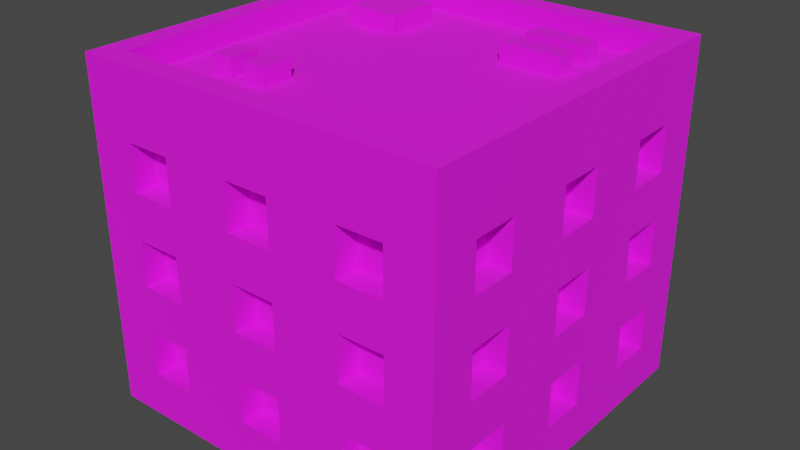 # Source: Building_2_Extra_Brown_.blend  (saved by Blender 3.3.6; exported with 4.5.12 LTS)
import bpy
from mathutils import Matrix  # noqa: F401  (used for matrix-valued properties, if any)

bpy.ops.wm.read_factory_settings(use_empty=True)
scene = bpy.context.scene
scene.name = 'Scene'

# ---- collections
col_collection = bpy.data.collections.new('Collection'); scene.collection.children.link(col_collection)

# ---- images (referenced by path relative to the original .blend; pixels are not part of the script)
import os
ASSET_DIR = os.environ.get("B2B_ASSET_DIR", "")  # directory of the original .blend (textures are referenced by path, not embedded)
HERE = os.path.dirname(os.path.abspath(__file__))  # packed textures are extracted next to this script under _unpacked/

def load_image(name, relpath, width, height, colorspace="sRGB"):
    """Load a texture the original file referenced (path relative to the .blend, or extracted next to this script)."""
    p = next((c for c in (os.path.join(HERE, relpath), os.path.join(ASSET_DIR, relpath)) if relpath and os.path.exists(c)), "")
    if p:
        img = bpy.data.images.load(p, check_existing=True)
        img.name = name
    else:  # same state as the original file: an image datablock whose file is absent (Cycles renders it pink)
        img = bpy.data.images.new(name, width, height)
        img.source = "FILE"
        img.filepath = "//" + (relpath or name)
    img.colorspace_settings.name = colorspace
    return img
img_color_png = load_image('Color.png', 'Color.png', 1024, 1024, 'sRGB')

# ---- materials (node trees are filled in below, after node groups)
mat_texture = bpy.data.materials.new('Texture')
mat_texture.use_transparent_shadow = False

# ---- material node trees
mat_texture.use_nodes = True; mat_texture.node_tree.nodes.clear()
_N = mat_texture.node_tree.nodes; _L = mat_texture.node_tree.links
n0 = _N.new('ShaderNodeBsdfPrincipled'); n0.name = 'Principled BSDF'; n0.location = (10, 300)
n0.distribution = 'GGX'
n0.subsurface_method = 'RANDOM_WALK_SKIN'
n0.inputs[2].default_value = 1.0
n0.inputs[3].default_value = 1.45
n0.inputs[27].default_value = (0.0, 0.0, 0.0, 1.0)
n0.inputs[28].default_value = 1.0
n1 = _N.new('ShaderNodeOutputMaterial'); n1.name = 'Material Output'; n1.location = (300, 300)
n2 = _N.new('ShaderNodeTexImage'); n2.name = 'Image Texture'; n2.location = (-280, 280)
n2.image = img_color_png
_L.new(n0.outputs[0], n1.inputs[0])
_L.new(n2.outputs[0], n0.inputs[0])
n1.is_active_output = True

# ---- world
world_world = bpy.data.worlds.new('World'); scene.world = world_world
world_world.use_nodes = True; world_world.node_tree.nodes.clear()
_N = world_world.node_tree.nodes; _L = world_world.node_tree.links
n0 = _N.new('ShaderNodeOutputWorld'); n0.name = 'World Output'; n0.location = (300, 300)
n1 = _N.new('ShaderNodeBackground'); n1.name = 'Background'; n1.location = (10, 300)
n1.inputs[0].default_value = (0.05088, 0.05088, 0.05088, 1.0)
_L.new(n1.outputs[0], n0.inputs[0])
n0.is_active_output = True
world_world.color = (0.05088, 0.05088, 0.05088)
world_world.use_sun_shadow = False
world_world.sun_shadow_jitter_overblur = 0.0

# ---- meshes
me_cube_184 = bpy.data.meshes.new('Cube.184')
me_cube_184.from_pydata([(-0.8, -0.8, 0.0), (-0.7, -0.7, 1.4), (0.0, -0.8, 0.0), (0.0, -0.7, 1.4), (-0.8, 0.0, 0.0), (-0.7, 0.0, 1.4), (-0.4, -0.7, 1.0), (-0.4, -0.7, 1.2), (-0.6, -0.7, 1.0), (-0.7, -0.4, 1.0), (-0.7, -0.4, 1.2), (-0.6, -0.7, 1.2), (-0.4, -0.7, 0.6), (-0.4, -0.7, 0.8), (-0.6, -0.7, 0.6), (-0.7, -0.6, 1.0), (-0.7, -0.6, 1.2), (-0.6, -0.7, 0.8), (-0.4, -0.7, 0.2), (-0.4, -0.7, 0.4), (-0.6, -0.7, 0.2), (-0.6, -0.7, 0.4), (-0.6, -0.8, 1.0), (-0.6, -0.8, 1.2), (-0.4, -0.8, 0.6), (-0.4, -0.8, 0.8), (-0.4, -0.8, 1.0), (-0.4, -0.8, 1.2), (0.0, -0.8, 0.2), (-0.7, -0.4, 0.6), (-0.7, -0.4, 0.8), (0.0, -0.8, 0.4), (-0.1, -0.8, 0.4), (-0.1, -0.8, 0.6), (0.0, -0.8, 0.6), (-0.7, -0.6, 0.6), (-0.7, -0.6, 0.8), (0.0, -0.8, 0.8), (-0.1, -0.8, 0.8), (-0.1, -0.8, 1.0), (0.0, -0.8, 1.0), (0.0, -0.8, 1.2), (-0.1, -0.8, 1.2), (-0.1, -0.8, 0.2), (-0.6, -0.8, 0.2), (-0.6, -0.8, 0.4), (-0.6, -0.8, 0.6), (-0.6, -0.8, 0.8), (-0.4, -0.8, 0.4), (-0.7, -0.4, 0.2), (-0.4, -0.8, 0.2), (-0.7, -0.4, 0.4), (-0.5, -0.8, 0.4), (-0.5, -0.8, 0.6), (-0.7, -0.6, 0.2), (-0.7, -0.6, 0.4), (-0.8, -0.6, 0.2), (-0.8, -0.6, 0.4), (-0.8, -0.6, 0.6), (-0.8, -0.6, 1.0), (-0.8, -0.6, 0.8), (-0.8, -0.6, 1.2), (-0.8, -0.4, 0.6), (-0.8, -0.1, 1.2), (-0.8, -0.4, 1.0), (-0.8, -0.4, 1.2), (-0.8, -0.4, 0.8), (-0.8, -0.4, 0.2), (-0.8, -0.1, 0.4), (-0.8, -0.1, 0.6), (-0.8, -0.4, 0.4), (-0.8, -0.1, 0.2), (-0.8, -0.1, 1.0), (-0.8, -0.1, 0.8), (-0.8, 0.0, 0.8), (-0.8, 0.0, 1.0), (-0.8, 0.0, 1.2), (-0.8, 0.0, 0.2), (-0.8, 0.0, 0.4), (-0.8, 0.0, 0.6), (-0.7, -0.1, 1.2), (-0.7, -0.1, 0.4), (-0.7, -0.1, 0.6), (-0.7, -0.1, 0.2), (-0.7, -0.1, 1.0), (-0.7, -0.1, 0.8), (-0.7, 0.0, 0.8), (-0.7, 0.0, 1.0), (-0.7, 0.0, 1.2), (-0.7, 0.0, 0.2), (-0.7, 0.0, 0.4), (-0.7, 0.0, 0.6), (0.0, -0.7, 0.2), (0.0, -0.7, 0.4), (-0.1, -0.7, 0.4), (-0.1, -0.7, 0.6), (0.0, -0.7, 0.6), (0.0, -0.7, 0.8), (-0.1, -0.7, 0.8), (-0.1, -0.7, 1.0), (0.0, -0.7, 1.0), (0.0, -0.7, 1.2), (-0.1, -0.7, 1.2), (-0.1, -0.7, 0.2), (0.8, -0.8, 0.0), (0.7, -0.7, 1.4), (0.8, 0.0, 0.0), (0.7, 0.0, 1.4), (0.4, -0.7, 1.0), (0.4, -0.7, 1.2), (0.6, -0.7, 1.0), (0.7, -0.4, 1.0), (0.7, -0.4, 1.2), (0.6, -0.7, 1.2), (0.4, -0.7, 0.6), (0.4, -0.7, 0.8), (0.6, -0.7, 0.6), (0.7, -0.6, 1.0), (0.7, -0.6, 1.2), (0.6, -0.7, 0.8), (0.4, -0.7, 0.2), (0.4, -0.7, 0.4), (0.6, -0.7, 0.2), (0.6, -0.7, 0.4), (0.6, -0.8, 1.0), (0.6, -0.8, 1.2), (0.4, -0.8, 0.6), (0.4, -0.8, 0.8), (0.4, -0.8, 1.0), (0.4, -0.8, 1.2), (0.7, -0.4, 0.6), (0.7, -0.4, 0.8), (0.1, -0.8, 0.4), (0.1, -0.8, 0.6), (0.7, -0.6, 0.6), (0.7, -0.6, 0.8), (0.1, -0.8, 0.8), (0.1, -0.8, 1.0), (0.1, -0.8, 1.2), (0.1, -0.8, 0.2), (0.6, -0.8, 0.2), (0.6, -0.8, 0.4), (0.6, -0.8, 0.6), (0.6, -0.8, 0.8), (0.4, -0.8, 0.4), (0.7, -0.4, 0.2), (0.4, -0.8, 0.2), (0.7, -0.4, 0.4), (0.5, -0.8, 0.4), (0.5, -0.8, 0.6), (0.7, -0.6, 0.2), (0.7, -0.6, 0.4), (0.8, -0.6, 0.2), (0.8, -0.6, 0.4), (0.8, -0.6, 0.6), (0.8, -0.6, 1.0), (0.8, -0.6, 0.8), (0.8, -0.6, 1.2), (0.8, -0.4, 0.6), (0.8, -0.1, 1.2), (0.8, -0.4, 1.0), (0.8, -0.4, 1.2), (0.8, -0.4, 0.8), (0.8, -0.4, 0.2), (0.8, -0.1, 0.4), (0.8, -0.1, 0.6), (0.8, -0.4, 0.4), (0.8, -0.1, 0.2), (0.8, -0.1, 1.0), (0.8, -0.1, 0.8), (0.8, 0.0, 0.8), (0.8, 0.0, 1.0), (0.8, 0.0, 1.2), (0.8, 0.0, 0.2), (0.8, 0.0, 0.4), (0.8, 0.0, 0.6), (0.7, -0.1, 1.2), (0.7, -0.1, 0.4), (0.7, -0.1, 0.6), (0.7, -0.1, 0.2), (0.7, -0.1, 1.0), (0.7, -0.1, 0.8), (0.7, 0.0, 0.8), (0.7, 0.0, 1.0), (0.7, 0.0, 1.2), (0.7, 0.0, 0.2), (0.7, 0.0, 0.4), (0.7, 0.0, 0.6), (0.1, -0.7, 0.4), (0.1, -0.7, 0.6), (0.1, -0.7, 0.8), (0.1, -0.7, 1.0), (0.1, -0.7, 1.2), (0.1, -0.7, 0.2), (-0.8, 0.8, 0.0), (-0.7, 0.7, 1.4), (0.0, 0.8, 0.0), (0.0, 0.7, 1.4), (-0.4, 0.7, 1.0), (-0.4, 0.7, 1.2), (-0.6, 0.7, 1.0), (-0.7, 0.4, 1.0), (-0.7, 0.4, 1.2), (-0.6, 0.7, 1.2), (-0.4, 0.7, 0.6), (-0.4, 0.7, 0.8), (-0.6, 0.7, 0.6), (-0.7, 0.6, 1.0), (-0.7, 0.6, 1.2), (-0.6, 0.7, 0.8), (-0.4, 0.7, 0.2), (-0.4, 0.7, 0.4), (-0.6, 0.7, 0.2), (-0.6, 0.7, 0.4), (-0.6, 0.8, 1.0), (-0.6, 0.8, 1.2), (-0.4, 0.8, 0.6), (-0.4, 0.8, 0.8), (-0.4, 0.8, 1.0), (-0.4, 0.8, 1.2), (0.0, 0.8, 0.2), (-0.7, 0.4, 0.6), (-0.7, 0.4, 0.8), (0.0, 0.8, 0.4), (-0.1, 0.8, 0.4), (-0.1, 0.8, 0.6), (0.0, 0.8, 0.6), (-0.7, 0.6, 0.6), (-0.7, 0.6, 0.8), (0.0, 0.8, 0.8), (-0.1, 0.8, 0.8), (-0.1, 0.8, 1.0), (0.0, 0.8, 1.0), (0.0, 0.8, 1.2), (-0.1, 0.8, 1.2), (-0.1, 0.8, 0.2), (-0.6, 0.8, 0.2), (-0.6, 0.8, 0.4), (-0.6, 0.8, 0.6), (-0.6, 0.8, 0.8), (-0.4, 0.8, 0.4), (-0.7, 0.4, 0.2), (-0.4, 0.8, 0.2), (-0.7, 0.4, 0.4), (-0.5, 0.8, 0.4), (-0.5, 0.8, 0.6), (-0.7, 0.6, 0.2), (-0.7, 0.6, 0.4), (-0.8, 0.6, 0.2), (-0.8, 0.6, 0.4), (-0.8, 0.6, 0.6), (-0.8, 0.6, 1.0), (-0.8, 0.6, 0.8), (-0.8, 0.6, 1.2), (-0.8, 0.4, 0.6), (-0.8, 0.1, 1.2), (-0.8, 0.4, 1.0), (-0.8, 0.4, 1.2), (-0.8, 0.4, 0.8), (-0.8, 0.4, 0.2), (-0.8, 0.1, 0.4), (-0.8, 0.1, 0.6), (-0.8, 0.4, 0.4), (-0.8, 0.1, 0.2), (-0.8, 0.1, 1.0), (-0.8, 0.1, 0.8), (-0.7, 0.1, 1.2), (-0.7, 0.1, 0.4), (-0.7, 0.1, 0.6), (-0.7, 0.1, 0.2), (-0.7, 0.1, 1.0), (-0.7, 0.1, 0.8), (0.0, 0.7, 0.2), (0.0, 0.7, 0.4), (-0.1, 0.7, 0.4), (-0.1, 0.7, 0.6), (0.0, 0.7, 0.6), (0.0, 0.7, 0.8), (-0.1, 0.7, 0.8), (-0.1, 0.7, 1.0), (0.0, 0.7, 1.0), (0.0, 0.7, 1.2), (-0.1, 0.7, 1.2), (-0.1, 0.7, 0.2), (0.8, 0.8, 0.0), (0.7, 0.7, 1.4), (0.4, 0.7, 1.0), (0.4, 0.7, 1.2), (0.6, 0.7, 1.0), (0.7, 0.4, 1.0), (0.7, 0.4, 1.2), (0.6, 0.7, 1.2), (0.4, 0.7, 0.6), (0.4, 0.7, 0.8), (0.6, 0.7, 0.6), (0.7, 0.6, 1.0), (0.7, 0.6, 1.2), (0.6, 0.7, 0.8), (0.4, 0.7, 0.2), (0.4, 0.7, 0.4), (0.6, 0.7, 0.2), (0.6, 0.7, 0.4), (0.6, 0.8, 1.0), (0.6, 0.8, 1.2), (0.4, 0.8, 0.6), (0.4, 0.8, 0.8), (0.4, 0.8, 1.0), (0.4, 0.8, 1.2), (0.7, 0.4, 0.6), (0.7, 0.4, 0.8), (0.1, 0.8, 0.4), (0.1, 0.8, 0.6), (0.7, 0.6, 0.6), (0.7, 0.6, 0.8), (0.1, 0.8, 0.8), (0.1, 0.8, 1.0), (0.1, 0.8, 1.2), (0.1, 0.8, 0.2), (0.6, 0.8, 0.2), (0.6, 0.8, 0.4), (0.6, 0.8, 0.6), (0.6, 0.8, 0.8), (0.4, 0.8, 0.4), (0.7, 0.4, 0.2), (0.4, 0.8, 0.2), (0.7, 0.4, 0.4), (0.5, 0.8, 0.4), (0.5, 0.8, 0.6), (0.7, 0.6, 0.2), (0.7, 0.6, 0.4), (0.8, 0.6, 0.2), (0.8, 0.6, 0.4), (0.8, 0.6, 0.6), (0.8, 0.6, 1.0), (0.8, 0.6, 0.8), (0.8, 0.6, 1.2), (0.8, 0.4, 0.6), (0.8, 0.1, 1.2), (0.8, 0.4, 1.0), (0.8, 0.4, 1.2), (0.8, 0.4, 0.8), (0.8, 0.4, 0.2), (0.8, 0.1, 0.4), (0.8, 0.1, 0.6), (0.8, 0.4, 0.4), (0.8, 0.1, 0.2), (0.8, 0.1, 1.0), (0.8, 0.1, 0.8), (0.7, 0.1, 1.2), (0.7, 0.1, 0.4), (0.7, 0.1, 0.6), (0.7, 0.1, 0.2), (0.7, 0.1, 1.0), (0.7, 0.1, 0.8), (0.1, 0.7, 0.4), (0.1, 0.7, 0.6), (0.1, 0.7, 0.8), (0.1, 0.7, 1.0), (0.1, 0.7, 1.2), (0.1, 0.7, 0.2), (-0.8, -0.8, 1.4), (0.0, -0.8, 1.4), (-0.8, 0.0, 1.4), (0.8, -0.8, 1.4), (0.8, 0.0, 1.4), (-0.8, 0.8, 1.4), (0.0, 0.8, 1.4), (0.8, 0.8, 1.4), (-0.8, -0.8, 1.5), (1.738e-08, -0.8, 1.5), (-0.8, 0.0, 1.5), (0.8, -0.8, 1.5), (0.8, 0.0, 1.5), (-0.8, 0.8, 1.5), (1.738e-08, 0.8, 1.5), (0.8, 0.8, 1.5), (-0.7, -0.7, 1.5), (1.738e-08, -0.7, 1.5), (-0.7, 0.0, 1.5), (0.7, -0.7, 1.5), (0.7, 0.0, 1.5), (-0.7, 0.7, 1.5), (1.738e-08, 0.7, 1.5), (0.7, 0.7, 1.5), (0.5049, 0.4611, 1.378), (0.5049, 0.4611, 1.478), (0.2387, 0.4611, 1.378), (0.2387, 0.4611, 1.478), (0.5049, 0.5571, 1.378), (0.5049, 0.5571, 1.478), (0.2387, 0.5571, 1.378), (0.2387, 0.5571, 1.478), (0.5049, 0.2934, 1.378), (0.5049, 0.2934, 1.478), (0.2387, 0.2934, 1.378), (0.2387, 0.2934, 1.478), (0.5049, 0.3894, 1.378), (0.5049, 0.3894, 1.478), (0.2387, 0.3894, 1.378), (0.2387, 0.3894, 1.478), (-0.498, -0.47, 1.378), (-0.498, -0.47, 1.478), (-0.498, -0.33, 1.378), (-0.498, -0.33, 1.478), (-0.402, -0.47, 1.378), (-0.402, -0.47, 1.478), (-0.402, -0.33, 1.378), (-0.402, -0.33, 1.478), (-0.3304, -0.47, 1.378), (-0.3304, -0.47, 1.478), (-0.3304, -0.33, 1.378), (-0.3304, -0.33, 1.478), (-0.2344, -0.47, 1.378), (-0.2344, -0.47, 1.478), (-0.2344, -0.33, 1.378), (-0.2344, -0.33, 1.478), (-0.2871, 0.3105, 1.378), (-0.2871, 0.3105, 1.478), (-0.5293, 0.3105, 1.378), (-0.5293, 0.3105, 1.478), (-0.2871, 0.5476, 1.378), (-0.2871, 0.5476, 1.478), (-0.5293, 0.5476, 1.378), (-0.5293, 0.5476, 1.478)], [], [(25, 26, 22, 23, 360, 0, 2, 28, 43, 32, 31, 34, 33, 24, 53, 52, 48, 50, 44, 45, 46, 47), (41, 361, 360, 23, 27, 26, 25, 24, 33, 38, 37, 40, 39, 42), (52, 53, 46, 45), (69, 79, 78, 68, 70, 57, 58, 62, 66, 64, 65, 61, 360, 362, 76, 63, 72, 75, 74, 73), (4, 0, 360, 61, 59, 64, 66, 60, 58, 57, 56, 67, 70, 68, 71, 77), (7, 6, 26, 27), (8, 11, 23, 22), (8, 6, 7, 11), (26, 6, 8, 22), (23, 11, 7, 27), (13, 12, 24, 25), (14, 17, 47, 46), (14, 12, 13, 17), (53, 24, 12, 14, 46), (17, 13, 25, 47), (19, 18, 50, 48), (20, 21, 45, 44), (20, 18, 19, 21), (50, 18, 20, 44), (21, 19, 48, 52, 45), (9, 10, 65, 64), (9, 15, 16, 10), (16, 15, 59, 61), (15, 9, 64, 59), (10, 16, 61, 65), (29, 30, 66, 62), (29, 35, 36, 30), (36, 35, 58, 60), (35, 29, 62, 58), (30, 36, 60, 66), (49, 51, 70, 67), (49, 54, 55, 51), (55, 54, 56, 57), (56, 54, 49, 67), (51, 55, 57, 70), (69, 73, 85, 82), (77, 71, 83, 89), (73, 74, 86, 85), (72, 63, 80, 84), (71, 68, 81, 83), (68, 78, 90, 81), (63, 76, 88, 80), (75, 72, 84, 87), (79, 69, 82, 91), (84, 80, 88, 87), (82, 85, 86, 91), (83, 81, 90, 89), (33, 34, 96, 95), (37, 38, 98, 97), (42, 39, 99, 102), (32, 43, 103, 94), (41, 42, 102, 101), (38, 33, 95, 98), (39, 40, 100, 99), (43, 28, 92, 103), (31, 32, 94, 93), (99, 100, 101, 102), (97, 98, 95, 96), (94, 103, 92, 93), (127, 143, 142, 141, 140, 146, 144, 148, 149, 126, 133, 34, 31, 132, 139, 28, 2, 104, 363, 125, 124, 128), (41, 138, 137, 40, 37, 136, 133, 126, 127, 128, 129, 125, 363, 361), (148, 141, 142, 149), (165, 169, 170, 171, 168, 159, 172, 364, 363, 157, 161, 160, 162, 158, 154, 153, 166, 164, 174, 175), (106, 173, 167, 164, 166, 163, 152, 153, 154, 156, 162, 160, 155, 157, 363, 104), (109, 129, 128, 108), (110, 124, 125, 113), (110, 113, 109, 108), (128, 124, 110, 108), (125, 129, 109, 113), (115, 127, 126, 114), (116, 142, 143, 119), (116, 119, 115, 114), (149, 142, 116, 114, 126), (119, 143, 127, 115), (121, 144, 146, 120), (122, 140, 141, 123), (122, 123, 121, 120), (146, 140, 122, 120), (123, 141, 148, 144, 121), (111, 160, 161, 112), (111, 112, 118, 117), (118, 157, 155, 117), (117, 155, 160, 111), (112, 161, 157, 118), (130, 158, 162, 131), (130, 131, 135, 134), (135, 156, 154, 134), (134, 154, 158, 130), (131, 162, 156, 135), (145, 163, 166, 147), (145, 147, 151, 150), (151, 153, 152, 150), (152, 163, 145, 150), (147, 166, 153, 151), (165, 178, 181, 169), (173, 185, 179, 167), (169, 181, 182, 170), (168, 180, 176, 159), (167, 179, 177, 164), (164, 177, 186, 174), (159, 176, 184, 172), (171, 183, 180, 168), (175, 187, 178, 165), (180, 183, 184, 176), (178, 187, 182, 181), (179, 185, 186, 177), (133, 189, 96, 34), (37, 97, 190, 136), (138, 192, 191, 137), (132, 188, 193, 139), (41, 101, 192, 138), (136, 190, 189, 133), (137, 191, 100, 40), (139, 193, 92, 28), (31, 93, 188, 132), (191, 192, 101, 100), (97, 96, 189, 190), (188, 93, 92, 193), (217, 239, 238, 237, 236, 242, 240, 244, 245, 216, 225, 226, 223, 224, 235, 220, 196, 194, 365, 215, 214, 218), (233, 234, 231, 232, 229, 230, 225, 216, 217, 218, 219, 215, 365, 366), (244, 237, 238, 245), (261, 265, 74, 75, 264, 255, 76, 362, 365, 253, 257, 256, 258, 254, 250, 249, 262, 260, 78, 79), (4, 77, 263, 260, 262, 259, 248, 249, 250, 252, 258, 256, 251, 253, 365, 194), (199, 219, 218, 198), (200, 214, 215, 203), (200, 203, 199, 198), (218, 214, 200, 198), (215, 219, 199, 203), (205, 217, 216, 204), (206, 238, 239, 209), (206, 209, 205, 204), (245, 238, 206, 204, 216), (209, 239, 217, 205), (211, 240, 242, 210), (212, 236, 237, 213), (212, 213, 211, 210), (242, 236, 212, 210), (213, 237, 244, 240, 211), (201, 256, 257, 202), (201, 202, 208, 207), (208, 253, 251, 207), (207, 251, 256, 201), (202, 257, 253, 208), (221, 254, 258, 222), (221, 222, 228, 227), (228, 252, 250, 227), (227, 250, 254, 221), (222, 258, 252, 228), (241, 259, 262, 243), (241, 243, 247, 246), (247, 249, 248, 246), (248, 259, 241, 246), (243, 262, 249, 247), (261, 268, 271, 265), (77, 89, 269, 263), (265, 271, 86, 74), (264, 270, 266, 255), (263, 269, 267, 260), (260, 267, 90, 78), (255, 266, 88, 76), (75, 87, 270, 264), (79, 91, 268, 261), (270, 87, 88, 266), (268, 91, 86, 271), (269, 89, 90, 267), (225, 275, 276, 226), (229, 277, 278, 230), (234, 282, 279, 231), (224, 274, 283, 235), (233, 281, 282, 234), (230, 278, 275, 225), (231, 279, 280, 232), (235, 283, 272, 220), (223, 273, 274, 224), (279, 282, 281, 280), (277, 276, 275, 278), (274, 273, 272, 283), (305, 306, 302, 303, 367, 284, 196, 220, 317, 310, 223, 226, 311, 304, 327, 326, 322, 324, 318, 319, 320, 321), (233, 366, 367, 303, 307, 306, 305, 304, 311, 314, 229, 232, 315, 316), (326, 327, 320, 319), (343, 175, 174, 342, 344, 331, 332, 336, 340, 338, 339, 335, 367, 364, 172, 337, 346, 171, 170, 347), (106, 284, 367, 335, 333, 338, 340, 334, 332, 331, 330, 341, 344, 342, 345, 173), (287, 286, 306, 307), (288, 291, 303, 302), (288, 286, 287, 291), (306, 286, 288, 302), (303, 291, 287, 307), (293, 292, 304, 305), (294, 297, 321, 320), (294, 292, 293, 297), (327, 304, 292, 294, 320), (297, 293, 305, 321), (299, 298, 324, 322), (300, 301, 319, 318), (300, 298, 299, 301), (324, 298, 300, 318), (301, 299, 322, 326, 319), (289, 290, 339, 338), (289, 295, 296, 290), (296, 295, 333, 335), (295, 289, 338, 333), (290, 296, 335, 339), (308, 309, 340, 336), (308, 312, 313, 309), (313, 312, 332, 334), (312, 308, 336, 332), (309, 313, 334, 340), (323, 325, 344, 341), (323, 328, 329, 325), (329, 328, 330, 331), (330, 328, 323, 341), (325, 329, 331, 344), (343, 347, 353, 350), (173, 345, 351, 185), (347, 170, 182, 353), (346, 337, 348, 352), (345, 342, 349, 351), (342, 174, 186, 349), (337, 172, 184, 348), (171, 346, 352, 183), (175, 343, 350, 187), (352, 348, 184, 183), (350, 353, 182, 187), (351, 349, 186, 185), (311, 226, 276, 355), (229, 314, 356, 277), (316, 315, 357, 358), (310, 317, 359, 354), (233, 316, 358, 281), (314, 311, 355, 356), (315, 232, 280, 357), (317, 220, 272, 359), (223, 310, 354, 273), (357, 280, 281, 358), (277, 356, 355, 276), (354, 359, 272, 273), (5, 1, 3, 105, 107, 285, 197, 195), (360, 361, 369, 368), (380, 379, 371, 372, 375, 383), (107, 105, 379, 380), (364, 367, 375, 372), (105, 3, 377, 379), (381, 382, 383, 375, 374, 373), (376, 378, 381, 373, 370, 368), (377, 376, 368, 369, 371, 379), (1, 5, 378, 376), (361, 363, 371, 369), (195, 197, 382, 381), (362, 360, 368, 370), (5, 195, 381, 378), (366, 365, 373, 374), (363, 364, 372, 371), (197, 285, 383, 382), (285, 107, 380, 383), (3, 1, 376, 377), (365, 362, 370, 373), (367, 366, 374, 375), (384, 385, 387, 386), (386, 387, 391, 390), (390, 391, 389, 388), (388, 389, 385, 384), (391, 387, 385, 389), (392, 393, 395, 394), (394, 395, 399, 398), (398, 399, 397, 396), (396, 397, 393, 392), (399, 395, 393, 397), (400, 401, 403, 402), (402, 403, 407, 406), (406, 407, 405, 404), (404, 405, 401, 400), (407, 403, 401, 405), (408, 409, 411, 410), (410, 411, 415, 414), (414, 415, 413, 412), (412, 413, 409, 408), (415, 411, 409, 413), (416, 417, 419, 418), (418, 419, 423, 422), (422, 423, 421, 420), (420, 421, 417, 416), (423, 419, 417, 421)])
_uv = me_cube_184.uv_layers.new(name='UVMap')
_uv.uv.foreach_set('vector', [0.01175, 0.572, 0.01175, 0.572, 0.01175, 0.572, 0.01175, 0.572, 0.01175, 0.572, 0.01174, 0.572, 0.01174, 0.572, 0.01174, 0.572, 0.01174, 0.572, 0.01174, 0.572, 0.01174, 0.572, 0.01175, 0.572, 0.01175, 0.572, 0.01175, 0.572, 0.01175, 0.572, 0.01174, 0.572, 0.01174, 0.572, 0.01174, 0.572, 0.01174, 0.572, 0.01174, 0.572, 0.01175, 0.572, 0.01175, 0.572, 0.01175, 0.572, 0.01175, 0.572, 0.01175, 0.572, 0.01175, 0.572, 0.01175, 0.572, 0.01175, 0.572, 0.01175, 0.572, 0.01175, 0.572, 0.01175, 0.572, 0.01175, 0.572, 0.01175, 0.572, 0.01175, 0.572, 0.01175, 0.572, 0.01175, 0.572, 0.01174, 0.572, 0.01175, 0.572, 0.01175, 0.572, 0.01174, 0.572, 0.01175, 0.572, 0.01175, 0.572, 0.01174, 0.572, 0.01174, 0.572, 0.01174, 0.572, 0.01174, 0.572, 0.01175, 0.572, 0.01175, 0.572, 0.01175, 0.572, 0.01175, 0.572, 0.01175, 0.572, 0.01175, 0.572, 0.01175, 0.572, 0.01175, 0.572, 0.01175, 0.572, 0.01175, 0.572, 0.01175, 0.572, 0.01175, 0.572, 0.01175, 0.572, 0.01175, 0.572, 0.01174, 0.572, 0.01174, 0.572, 0.01175, 0.572, 0.01175, 0.572, 0.01175, 0.572, 0.01175, 0.572, 0.01175, 0.572, 0.01175, 0.572, 0.01175, 0.572, 0.01174, 0.572, 0.01174, 0.572, 0.01174, 0.572, 0.01174, 0.572, 0.01174, 0.572, 0.01174, 0.572, 0.01174, 0.572, 0.01175, 0.572, 0.01174, 0.572, 0.01174, 0.572, 0.01175, 0.572, 0.01174, 0.572, 0.01175, 0.572, 0.01175, 0.572, 0.01174, 0.572, 0.815, 0.7483, 0.815, 0.7483, 0.815, 0.7483, 0.815, 0.7483, 0.01174, 0.572, 0.01174, 0.572, 0.01174, 0.572, 0.01174, 0.572, 0.01175, 0.572, 0.01175, 0.572, 0.01175, 0.572, 0.01175, 0.572, 0.01175, 0.572, 0.01174, 0.572, 0.01174, 0.572, 0.01175, 0.572, 0.01174, 0.572, 0.01175, 0.572, 0.01175, 0.572, 0.01174, 0.572, 0.815, 0.7483, 0.815, 0.7483, 0.815, 0.7483, 0.815, 0.7483, 0.01174, 0.572, 0.01174, 0.572, 0.01174, 0.572, 0.01174, 0.572, 0.01174, 0.572, 0.01175, 0.572, 0.01175, 0.572, 0.01175, 0.572, 0.01175, 0.572, 0.01175, 0.572, 0.01174, 0.572, 0.01174, 0.572, 0.01175, 0.572, 0.01174, 0.572, 0.01175, 0.572, 0.01175, 0.572, 0.01174, 0.572, 0.815, 0.7483, 0.815, 0.7483, 0.815, 0.7483, 0.815, 0.7483, 0.01174, 0.572, 0.01174, 0.572, 0.01174, 0.572, 0.01174, 0.572, 0.01175, 0.572, 0.01175, 0.572, 0.01175, 0.572, 0.01175, 0.572, 0.01175, 0.572, 0.01174, 0.572, 0.01175, 0.572, 0.01175, 0.572, 0.01174, 0.572, 0.8164, 0.7459, 0.8164, 0.7459, 0.8164, 0.7459, 0.8164, 0.7459, 0.01175, 0.572, 0.01174, 0.572, 0.01174, 0.572, 0.01175, 0.572, 0.01174, 0.572, 0.01174, 0.572, 0.01174, 0.572, 0.01174, 0.572, 0.01175, 0.572, 0.01175, 0.572, 0.01175, 0.572, 0.01175, 0.572, 0.01174, 0.572, 0.01175, 0.572, 0.01175, 0.572, 0.01174, 0.572, 0.8164, 0.7459, 0.8164, 0.7459, 0.8164, 0.7459, 0.8164, 0.7459, 0.01175, 0.572, 0.01174, 0.572, 0.01174, 0.572, 0.01175, 0.572, 0.01174, 0.572, 0.01174, 0.572, 0.01174, 0.572, 0.01174, 0.572, 0.01175, 0.572, 0.01175, 0.572, 0.01175, 0.572, 0.01175, 0.572, 0.01174, 0.572, 0.01175, 0.572, 0.01175, 0.572, 0.01174, 0.572, 0.8164, 0.7459, 0.8164, 0.7459, 0.8164, 0.7459, 0.8164, 0.7459, 0.01175, 0.572, 0.01174, 0.572, 0.01174, 0.572, 0.01175, 0.572, 0.01174, 0.572, 0.01174, 0.572, 0.01174, 0.572, 0.01174, 0.572, 0.01175, 0.572, 0.01175, 0.572, 0.01175, 0.572, 0.01175, 0.572, 0.01175, 0.572, 0.01175, 0.572, 0.01175, 0.572, 0.01175, 0.572, 0.01174, 0.572, 0.01174, 0.572, 0.01174, 0.572, 0.01174, 0.572, 0.01175, 0.572, 0.01175, 0.572, 0.01175, 0.572, 0.01175, 0.572, 0.01175, 0.572, 0.01175, 0.572, 0.01175, 0.572, 0.01175, 0.572, 0.01174, 0.572, 0.01174, 0.572, 0.01174, 0.572, 0.01174, 0.572, 0.01174, 0.572, 0.01174, 0.572, 0.01174, 0.572, 0.01174, 0.572, 0.01175, 0.572, 0.01175, 0.572, 0.01175, 0.572, 0.01175, 0.572, 0.01175, 0.572, 0.01175, 0.572, 0.01175, 0.572, 0.01175, 0.572, 0.01175, 0.572, 0.01175, 0.572, 0.01175, 0.572, 0.01175, 0.572, 0.8164, 0.7459, 0.8164, 0.7459, 0.8164, 0.7459, 0.8164, 0.7459, 0.8164, 0.7459, 0.8164, 0.7459, 0.8164, 0.7459, 0.8164, 0.7459, 0.8164, 0.7459, 0.8164, 0.7459, 0.8164, 0.7459, 0.8164, 0.7459, 0.01175, 0.572, 0.01175, 0.572, 0.01175, 0.572, 0.01175, 0.572, 0.01175, 0.572, 0.01175, 0.572, 0.01175, 0.572, 0.01175, 0.572, 0.01175, 0.572, 0.01175, 0.572, 0.01175, 0.572, 0.01175, 0.572, 0.01174, 0.572, 0.01174, 0.572, 0.01174, 0.572, 0.01174, 0.572, 0.01175, 0.572, 0.01175, 0.572, 0.01175, 0.572, 0.01175, 0.572, 0.01175, 0.572, 0.01175, 0.572, 0.01175, 0.572, 0.01175, 0.572, 0.01175, 0.572, 0.01175, 0.572, 0.01175, 0.572, 0.01175, 0.572, 0.01174, 0.572, 0.01174, 0.572, 0.01174, 0.572, 0.01174, 0.572, 0.01174, 0.572, 0.01174, 0.572, 0.01174, 0.572, 0.01174, 0.572, 0.815, 0.7483, 0.815, 0.7483, 0.815, 0.7483, 0.815, 0.7483, 0.815, 0.7483, 0.815, 0.7483, 0.815, 0.7483, 0.815, 0.7483, 0.815, 0.7483, 0.815, 0.7483, 0.815, 0.7483, 0.815, 0.7483, 0.01175, 0.572, 0.01175, 0.572, 0.01175, 0.572, 0.01174, 0.572, 0.01174, 0.572, 0.01174, 0.572, 0.01174, 0.572, 0.01174, 0.572, 0.01175, 0.572, 0.01175, 0.572, 0.01175, 0.572, 0.01175, 0.572, 0.01174, 0.572, 0.01174, 0.572, 0.01174, 0.572, 0.01174, 0.572, 0.01174, 0.572, 0.01174, 0.572, 0.01175, 0.572, 0.01175, 0.572, 0.01175, 0.572, 0.01175, 0.572, 0.01175, 0.572, 0.01175, 0.572, 0.01175, 0.572, 0.01175, 0.572, 0.01175, 0.572, 0.01175, 0.572, 0.01175, 0.572, 0.01175, 0.572, 0.01175, 0.572, 0.01175, 0.572, 0.01175, 0.572, 0.01175, 0.572, 0.01175, 0.572, 0.01175, 0.572, 0.01174, 0.572, 0.01174, 0.572, 0.01175, 0.572, 0.01175, 0.572, 0.01175, 0.572, 0.01175, 0.572, 0.01175, 0.572, 0.01175, 0.572, 0.01175, 0.572, 0.01175, 0.572, 0.01175, 0.572, 0.01175, 0.572, 0.01175, 0.572, 0.01175, 0.572, 0.01175, 0.572, 0.01175, 0.572, 0.01175, 0.572, 0.01175, 0.572, 0.01175, 0.572, 0.01174, 0.572, 0.01174, 0.572, 0.01174, 0.572, 0.01174, 0.572, 0.01175, 0.572, 0.01174, 0.572, 0.01174, 0.572, 0.01174, 0.572, 0.01174, 0.572, 0.01174, 0.572, 0.01174, 0.572, 0.01174, 0.572, 0.01174, 0.572, 0.01175, 0.572, 0.01175, 0.572, 0.01175, 0.572, 0.01175, 0.572, 0.01175, 0.572, 0.01175, 0.572, 0.01175, 0.572, 0.01174, 0.572, 0.01175, 0.572, 0.01175, 0.572, 0.01174, 0.572, 0.01174, 0.572, 0.01174, 0.572, 0.01174, 0.572, 0.01175, 0.572, 0.01175, 0.572, 0.815, 0.7483, 0.815, 0.7483, 0.815, 0.7483, 0.815, 0.7483, 0.01174, 0.572, 0.01174, 0.572, 0.01174, 0.572, 0.01174, 0.572, 0.01175, 0.572, 0.01175, 0.572, 0.01175, 0.572, 0.01175, 0.572, 0.01175, 0.572, 0.01175, 0.572, 0.01174, 0.572, 0.01174, 0.572, 0.01174, 0.572, 0.01174, 0.572, 0.01175, 0.572, 0.01175, 0.572, 0.815, 0.7483, 0.815, 0.7483, 0.815, 0.7483, 0.815, 0.7483, 0.01174, 0.572, 0.01174, 0.572, 0.01174, 0.572, 0.01174, 0.572, 0.01174, 0.572, 0.01175, 0.572, 0.01175, 0.572, 0.01175, 0.572, 0.01175, 0.572, 0.01175, 0.572, 0.01175, 0.572, 0.01174, 0.572, 0.01174, 0.572, 0.01174, 0.572, 0.01174, 0.572, 0.01175, 0.572, 0.01175, 0.572, 0.815, 0.7483, 0.815, 0.7483, 0.815, 0.7483, 0.815, 0.7483, 0.01174, 0.572, 0.01174, 0.572, 0.01174, 0.572, 0.01174, 0.572, 0.01175, 0.572, 0.01175, 0.572, 0.01175, 0.572, 0.01175, 0.572, 0.01175, 0.572, 0.01174, 0.572, 0.01174, 0.572, 0.01175, 0.572, 0.01175, 0.572, 0.8164, 0.7459, 0.8164, 0.7459, 0.8164, 0.7459, 0.8164, 0.7459, 0.01175, 0.572, 0.01175, 0.572, 0.01174, 0.572, 0.01174, 0.572, 0.01174, 0.572, 0.01174, 0.572, 0.01174, 0.572, 0.01174, 0.572, 0.01175, 0.572, 0.01175, 0.572, 0.01175, 0.572, 0.01175, 0.572, 0.01174, 0.572, 0.01174, 0.572, 0.01175, 0.572, 0.01175, 0.572, 0.8164, 0.7459, 0.8164, 0.7459, 0.8164, 0.7459, 0.8164, 0.7459, 0.01175, 0.572, 0.01175, 0.572, 0.01174, 0.572, 0.01174, 0.572, 0.01174, 0.572, 0.01174, 0.572, 0.01174, 0.572, 0.01174, 0.572, 0.01175, 0.572, 0.01175, 0.572, 0.01175, 0.572, 0.01175, 0.572, 0.01174, 0.572, 0.01174, 0.572, 0.01175, 0.572, 0.01175, 0.572, 0.8164, 0.7459, 0.8164, 0.7459, 0.8164, 0.7459, 0.8164, 0.7459, 0.01175, 0.572, 0.01175, 0.572, 0.01174, 0.572, 0.01174, 0.572, 0.01174, 0.572, 0.01174, 0.572, 0.01174, 0.572, 0.01174, 0.572, 0.01175, 0.572, 0.01175, 0.572, 0.01175, 0.572, 0.01175, 0.572, 0.01175, 0.572, 0.01175, 0.572, 0.01175, 0.572, 0.01175, 0.572, 0.01174, 0.572, 0.01174, 0.572, 0.01174, 0.572, 0.01174, 0.572, 0.01175, 0.572, 0.01175, 0.572, 0.01175, 0.572, 0.01175, 0.572, 0.01175, 0.572, 0.01175, 0.572, 0.01175, 0.572, 0.01175, 0.572, 0.01174, 0.572, 0.01174, 0.572, 0.01174, 0.572, 0.01174, 0.572, 0.01174, 0.572, 0.01174, 0.572, 0.01174, 0.572, 0.01174, 0.572, 0.01175, 0.572, 0.01175, 0.572, 0.01175, 0.572, 0.01175, 0.572, 0.01175, 0.572, 0.01175, 0.572, 0.01175, 0.572, 0.01175, 0.572, 0.01175, 0.572, 0.01175, 0.572, 0.01175, 0.572, 0.01175, 0.572, 0.8164, 0.7459, 0.8164, 0.7459, 0.8164, 0.7459, 0.8164, 0.7459, 0.8164, 0.7459, 0.8164, 0.7459, 0.8164, 0.7459, 0.8164, 0.7459, 0.8164, 0.7459, 0.8164, 0.7459, 0.8164, 0.7459, 0.8164, 0.7459, 0.01175, 0.572, 0.01175, 0.572, 0.01175, 0.572, 0.01175, 0.572, 0.01175, 0.572, 0.01175, 0.572, 0.01175, 0.572, 0.01175, 0.572, 0.01175, 0.572, 0.01175, 0.572, 0.01175, 0.572, 0.01175, 0.572, 0.01174, 0.572, 0.01174, 0.572, 0.01174, 0.572, 0.01174, 0.572, 0.01175, 0.572, 0.01175, 0.572, 0.01175, 0.572, 0.01175, 0.572, 0.01175, 0.572, 0.01175, 0.572, 0.01175, 0.572, 0.01175, 0.572, 0.01175, 0.572, 0.01175, 0.572, 0.01175, 0.572, 0.01175, 0.572, 0.01174, 0.572, 0.01174, 0.572, 0.01174, 0.572, 0.01174, 0.572, 0.01174, 0.572, 0.01174, 0.572, 0.01174, 0.572, 0.01174, 0.572, 0.815, 0.7483, 0.815, 0.7483, 0.815, 0.7483, 0.815, 0.7483, 0.815, 0.7483, 0.815, 0.7483, 0.815, 0.7483, 0.815, 0.7483, 0.815, 0.7483, 0.815, 0.7483, 0.815, 0.7483, 0.815, 0.7483, 0.01175, 0.572, 0.01175, 0.572, 0.01175, 0.572, 0.01174, 0.572, 0.01174, 0.572, 0.01174, 0.572, 0.01174, 0.572, 0.01174, 0.572, 0.01175, 0.572, 0.01175, 0.572, 0.01175, 0.572, 0.01175, 0.572, 0.01174, 0.572, 0.01174, 0.572, 0.01174, 0.572, 0.01174, 0.572, 0.01174, 0.572, 0.01174, 0.572, 0.01175, 0.572, 0.01175, 0.572, 0.01175, 0.572, 0.01175, 0.572, 0.01175, 0.572, 0.01175, 0.572, 0.01175, 0.572, 0.01175, 0.572, 0.01175, 0.572, 0.01175, 0.572, 0.01175, 0.572, 0.01175, 0.572, 0.01175, 0.572, 0.01175, 0.572, 0.01175, 0.572, 0.01175, 0.572, 0.01175, 0.572, 0.01175, 0.572, 0.01174, 0.572, 0.01174, 0.572, 0.01175, 0.572, 0.01175, 0.572, 0.01175, 0.572, 0.01175, 0.572, 0.01175, 0.572, 0.01175, 0.572, 0.01175, 0.572, 0.01175, 0.572, 0.01175, 0.572, 0.01175, 0.572, 0.01175, 0.572, 0.01175, 0.572, 0.01175, 0.572, 0.01175, 0.572, 0.01175, 0.572, 0.01175, 0.572, 0.01175, 0.572, 0.01174, 0.572, 0.01174, 0.572, 0.01174, 0.572, 0.01174, 0.572, 0.01175, 0.572, 0.01174, 0.572, 0.01174, 0.572, 0.01174, 0.572, 0.01174, 0.572, 0.01174, 0.572, 0.01174, 0.572, 0.01174, 0.572, 0.01174, 0.572, 0.01175, 0.572, 0.01175, 0.572, 0.01175, 0.572, 0.01175, 0.572, 0.01175, 0.572, 0.01175, 0.572, 0.01175, 0.572, 0.01174, 0.572, 0.01175, 0.572, 0.01175, 0.572, 0.01174, 0.572, 0.01174, 0.572, 0.01174, 0.572, 0.01174, 0.572, 0.01175, 0.572, 0.01175, 0.572, 0.815, 0.7483, 0.815, 0.7483, 0.815, 0.7483, 0.815, 0.7483, 0.01174, 0.572, 0.01174, 0.572, 0.01174, 0.572, 0.01174, 0.572, 0.01175, 0.572, 0.01175, 0.572, 0.01175, 0.572, 0.01175, 0.572, 0.01175, 0.572, 0.01175, 0.572, 0.01174, 0.572, 0.01174, 0.572, 0.01174, 0.572, 0.01174, 0.572, 0.01175, 0.572, 0.01175, 0.572, 0.815, 0.7483, 0.815, 0.7483, 0.815, 0.7483, 0.815, 0.7483, 0.01174, 0.572, 0.01174, 0.572, 0.01174, 0.572, 0.01174, 0.572, 0.01174, 0.572, 0.01175, 0.572, 0.01175, 0.572, 0.01175, 0.572, 0.01175, 0.572, 0.01175, 0.572, 0.01175, 0.572, 0.01174, 0.572, 0.01174, 0.572, 0.01174, 0.572, 0.01174, 0.572, 0.01175, 0.572, 0.01175, 0.572, 0.815, 0.7483, 0.815, 0.7483, 0.815, 0.7483, 0.815, 0.7483, 0.01174, 0.572, 0.01174, 0.572, 0.01174, 0.572, 0.01174, 0.572, 0.01175, 0.572, 0.01175, 0.572, 0.01175, 0.572, 0.01175, 0.572, 0.01175, 0.572, 0.01174, 0.572, 0.01174, 0.572, 0.01175, 0.572, 0.01175, 0.572, 0.8164, 0.7459, 0.8164, 0.7459, 0.8164, 0.7459, 0.8164, 0.7459, 0.01175, 0.572, 0.01175, 0.572, 0.01174, 0.572, 0.01174, 0.572, 0.01174, 0.572, 0.01174, 0.572, 0.01174, 0.572, 0.01174, 0.572, 0.01175, 0.572, 0.01175, 0.572, 0.01175, 0.572, 0.01175, 0.572, 0.01174, 0.572, 0.01174, 0.572, 0.01175, 0.572, 0.01175, 0.572, 0.8164, 0.7459, 0.8164, 0.7459, 0.8164, 0.7459, 0.8164, 0.7459, 0.01175, 0.572, 0.01175, 0.572, 0.01174, 0.572, 0.01174, 0.572, 0.01174, 0.572, 0.01174, 0.572, 0.01174, 0.572, 0.01174, 0.572, 0.01175, 0.572, 0.01175, 0.572, 0.01175, 0.572, 0.01175, 0.572, 0.01174, 0.572, 0.01174, 0.572, 0.01175, 0.572, 0.01175, 0.572, 0.8164, 0.7459, 0.8164, 0.7459, 0.8164, 0.7459, 0.8164, 0.7459, 0.01175, 0.572, 0.01175, 0.572, 0.01174, 0.572, 0.01174, 0.572, 0.01174, 0.572, 0.01174, 0.572, 0.01174, 0.572, 0.01174, 0.572, 0.01175, 0.572, 0.01175, 0.572, 0.01175, 0.572, 0.01175, 0.572, 0.01175, 0.572, 0.01175, 0.572, 0.01175, 0.572, 0.01175, 0.572, 0.01174, 0.572, 0.01174, 0.572, 0.01174, 0.572, 0.01174, 0.572, 0.01175, 0.572, 0.01175, 0.572, 0.01175, 0.572, 0.01175, 0.572, 0.01175, 0.572, 0.01175, 0.572, 0.01175, 0.572, 0.01175, 0.572, 0.01174, 0.572, 0.01174, 0.572, 0.01174, 0.572, 0.01174, 0.572, 0.01174, 0.572, 0.01174, 0.572, 0.01174, 0.572, 0.01174, 0.572, 0.01175, 0.572, 0.01175, 0.572, 0.01175, 0.572, 0.01175, 0.572, 0.01175, 0.572, 0.01175, 0.572, 0.01175, 0.572, 0.01175, 0.572, 0.01175, 0.572, 0.01175, 0.572, 0.01175, 0.572, 0.01175, 0.572, 0.8164, 0.7459, 0.8164, 0.7459, 0.8164, 0.7459, 0.8164, 0.7459, 0.8164, 0.7459, 0.8164, 0.7459, 0.8164, 0.7459, 0.8164, 0.7459, 0.8164, 0.7459, 0.8164, 0.7459, 0.8164, 0.7459, 0.8164, 0.7459, 0.01175, 0.572, 0.01175, 0.572, 0.01175, 0.572, 0.01175, 0.572, 0.01175, 0.572, 0.01175, 0.572, 0.01175, 0.572, 0.01175, 0.572, 0.01175, 0.572, 0.01175, 0.572, 0.01175, 0.572, 0.01175, 0.572, 0.01174, 0.572, 0.01174, 0.572, 0.01174, 0.572, 0.01174, 0.572, 0.01175, 0.572, 0.01175, 0.572, 0.01175, 0.572, 0.01175, 0.572, 0.01175, 0.572, 0.01175, 0.572, 0.01175, 0.572, 0.01175, 0.572, 0.01175, 0.572, 0.01175, 0.572, 0.01175, 0.572, 0.01175, 0.572, 0.01174, 0.572, 0.01174, 0.572, 0.01174, 0.572, 0.01174, 0.572, 0.01174, 0.572, 0.01174, 0.572, 0.01174, 0.572, 0.01174, 0.572, 0.815, 0.7483, 0.815, 0.7483, 0.815, 0.7483, 0.815, 0.7483, 0.815, 0.7483, 0.815, 0.7483, 0.815, 0.7483, 0.815, 0.7483, 0.815, 0.7483, 0.815, 0.7483, 0.815, 0.7483, 0.815, 0.7483, 0.01175, 0.572, 0.01175, 0.572, 0.01175, 0.572, 0.01175, 0.572, 0.01175, 0.572, 0.01174, 0.572, 0.01174, 0.572, 0.01174, 0.572, 0.01174, 0.572, 0.01174, 0.572, 0.01174, 0.572, 0.01175, 0.572, 0.01175, 0.572, 0.01175, 0.572, 0.01175, 0.572, 0.01174, 0.572, 0.01174, 0.572, 0.01174, 0.572, 0.01174, 0.572, 0.01174, 0.572, 0.01175, 0.572, 0.01175, 0.572, 0.01175, 0.572, 0.01175, 0.572, 0.01175, 0.572, 0.01175, 0.572, 0.01175, 0.572, 0.01175, 0.572, 0.01175, 0.572, 0.01175, 0.572, 0.01175, 0.572, 0.01175, 0.572, 0.01175, 0.572, 0.01175, 0.572, 0.01175, 0.572, 0.01175, 0.572, 0.01174, 0.572, 0.01175, 0.572, 0.01175, 0.572, 0.01174, 0.572, 0.01175, 0.572, 0.01175, 0.572, 0.01174, 0.572, 0.01174, 0.572, 0.01174, 0.572, 0.01174, 0.572, 0.01175, 0.572, 0.01175, 0.572, 0.01175, 0.572, 0.01175, 0.572, 0.01175, 0.572, 0.01175, 0.572, 0.01175, 0.572, 0.01175, 0.572, 0.01175, 0.572, 0.01175, 0.572, 0.01175, 0.572, 0.01175, 0.572, 0.01175, 0.572, 0.01175, 0.572, 0.01174, 0.572, 0.01174, 0.572, 0.01175, 0.572, 0.01175, 0.572, 0.01175, 0.572, 0.01175, 0.572, 0.01175, 0.572, 0.01175, 0.572, 0.01175, 0.572, 0.01174, 0.572, 0.01174, 0.572, 0.01174, 0.572, 0.01174, 0.572, 0.01174, 0.572, 0.01174, 0.572, 0.01174, 0.572, 0.01175, 0.572, 0.01174, 0.572, 0.01174, 0.572, 0.01175, 0.572, 0.01174, 0.572, 0.01175, 0.572, 0.01175, 0.572, 0.01174, 0.572, 0.815, 0.7483, 0.815, 0.7483, 0.815, 0.7483, 0.815, 0.7483, 0.01174, 0.572, 0.01174, 0.572, 0.01174, 0.572, 0.01174, 0.572, 0.01175, 0.572, 0.01175, 0.572, 0.01175, 0.572, 0.01175, 0.572, 0.01175, 0.572, 0.01174, 0.572, 0.01174, 0.572, 0.01175, 0.572, 0.01174, 0.572, 0.01175, 0.572, 0.01175, 0.572, 0.01174, 0.572, 0.815, 0.7483, 0.815, 0.7483, 0.815, 0.7483, 0.815, 0.7483, 0.01174, 0.572, 0.01174, 0.572, 0.01174, 0.572, 0.01174, 0.572, 0.01174, 0.572, 0.01175, 0.572, 0.01175, 0.572, 0.01175, 0.572, 0.01175, 0.572, 0.01175, 0.572, 0.01174, 0.572, 0.01174, 0.572, 0.01175, 0.572, 0.01174, 0.572, 0.01175, 0.572, 0.01175, 0.572, 0.01174, 0.572, 0.815, 0.7483, 0.815, 0.7483, 0.815, 0.7483, 0.815, 0.7483, 0.01174, 0.572, 0.01174, 0.572, 0.01174, 0.572, 0.01174, 0.572, 0.01175, 0.572, 0.01175, 0.572, 0.01175, 0.572, 0.01175, 0.572, 0.01175, 0.572, 0.01174, 0.572, 0.01175, 0.572, 0.01175, 0.572, 0.01174, 0.572, 0.8164, 0.7459, 0.8164, 0.7459, 0.8164, 0.7459, 0.8164, 0.7459, 0.01175, 0.572, 0.01174, 0.572, 0.01174, 0.572, 0.01175, 0.572, 0.01174, 0.572, 0.01174, 0.572, 0.01174, 0.572, 0.01174, 0.572, 0.01175, 0.572, 0.01175, 0.572, 0.01175, 0.572, 0.01175, 0.572, 0.01174, 0.572, 0.01175, 0.572, 0.01175, 0.572, 0.01174, 0.572, 0.8164, 0.7459, 0.8164, 0.7459, 0.8164, 0.7459, 0.8164, 0.7459, 0.01175, 0.572, 0.01174, 0.572, 0.01174, 0.572, 0.01175, 0.572, 0.01174, 0.572, 0.01174, 0.572, 0.01174, 0.572, 0.01174, 0.572, 0.01175, 0.572, 0.01175, 0.572, 0.01175, 0.572, 0.01175, 0.572, 0.01174, 0.572, 0.01175, 0.572, 0.01175, 0.572, 0.01174, 0.572, 0.8164, 0.7459, 0.8164, 0.7459, 0.8164, 0.7459, 0.8164, 0.7459, 0.01175, 0.572, 0.01174, 0.572, 0.01174, 0.572, 0.01175, 0.572, 0.01174, 0.572, 0.01174, 0.572, 0.01174, 0.572, 0.01174, 0.572, 0.01175, 0.572, 0.01175, 0.572, 0.01175, 0.572, 0.01175, 0.572, 0.01175, 0.572, 0.01175, 0.572, 0.01175, 0.572, 0.01175, 0.572, 0.01174, 0.572, 0.01174, 0.572, 0.01174, 0.572, 0.01174, 0.572, 0.01175, 0.572, 0.01175, 0.572, 0.01175, 0.572, 0.01175, 0.572, 0.01175, 0.572, 0.01175, 0.572, 0.01175, 0.572, 0.01175, 0.572, 0.01174, 0.572, 0.01174, 0.572, 0.01174, 0.572, 0.01174, 0.572, 0.01174, 0.572, 0.01174, 0.572, 0.01174, 0.572, 0.01174, 0.572, 0.01175, 0.572, 0.01175, 0.572, 0.01175, 0.572, 0.01175, 0.572, 0.01175, 0.572, 0.01175, 0.572, 0.01175, 0.572, 0.01175, 0.572, 0.01175, 0.572, 0.01175, 0.572, 0.01175, 0.572, 0.01175, 0.572, 0.8164, 0.7459, 0.8164, 0.7459, 0.8164, 0.7459, 0.8164, 0.7459, 0.8164, 0.7459, 0.8164, 0.7459, 0.8164, 0.7459, 0.8164, 0.7459, 0.8164, 0.7459, 0.8164, 0.7459, 0.8164, 0.7459, 0.8164, 0.7459, 0.01175, 0.572, 0.01175, 0.572, 0.01175, 0.572, 0.01175, 0.572, 0.01175, 0.572, 0.01175, 0.572, 0.01175, 0.572, 0.01175, 0.572, 0.01175, 0.572, 0.01175, 0.572, 0.01175, 0.572, 0.01175, 0.572, 0.01174, 0.572, 0.01174, 0.572, 0.01174, 0.572, 0.01174, 0.572, 0.01175, 0.572, 0.01175, 0.572, 0.01175, 0.572, 0.01175, 0.572, 0.01175, 0.572, 0.01175, 0.572, 0.01175, 0.572, 0.01175, 0.572, 0.01175, 0.572, 0.01175, 0.572, 0.01175, 0.572, 0.01175, 0.572, 0.01174, 0.572, 0.01174, 0.572, 0.01174, 0.572, 0.01174, 0.572, 0.01174, 0.572, 0.01174, 0.572, 0.01174, 0.572, 0.01174, 0.572, 0.815, 0.7483, 0.815, 0.7483, 0.815, 0.7483, 0.815, 0.7483, 0.815, 0.7483, 0.815, 0.7483, 0.815, 0.7483, 0.815, 0.7483, 0.815, 0.7483, 0.815, 0.7483, 0.815, 0.7483, 0.815, 0.7483, 0.2116, 0.6966, 0.2116, 0.6966, 0.2116, 0.6966, 0.2116, 0.6966, 0.2116, 0.6966, 0.2116, 0.6966, 0.2116, 0.6966, 0.2116, 0.6966, 0.6151, 0.9829, 0.6151, 0.9829, 0.6151, 0.9829, 0.6151, 0.9829, 0.6151, 0.9829, 0.6151, 0.9829, 0.6151, 0.9829, 0.6151, 0.9829, 0.6151, 0.9829, 0.6151, 0.9829, 0.6151, 0.9829, 0.6151, 0.9829, 0.6151, 0.9829, 0.6151, 0.9829, 0.6151, 0.9829, 0.6151, 0.9828, 0.6151, 0.9828, 0.6151, 0.9829, 0.6151, 0.9829, 0.6151, 0.9829, 0.6151, 0.9829, 0.6151, 0.9829, 0.6151, 0.9829, 0.6151, 0.9829, 0.6151, 0.9829, 0.6151, 0.9829, 0.6151, 0.9829, 0.6151, 0.9829, 0.6151, 0.9829, 0.6151, 0.9829, 0.6151, 0.9829, 0.6151, 0.9829, 0.6151, 0.9829, 0.6151, 0.9829, 0.6151, 0.9829, 0.6151, 0.9829, 0.6151, 0.9829, 0.6151, 0.9829, 0.6151, 0.9829, 0.6151, 0.9829, 0.6151, 0.9829, 0.6151, 0.9829, 0.6151, 0.9829, 0.6151, 0.9829, 0.6151, 0.9829, 0.6151, 0.9829, 0.6151, 0.9829, 0.6151, 0.9829, 0.6151, 0.9829, 0.6151, 0.9829, 0.6151, 0.9829, 0.6151, 0.9829, 0.6151, 0.9829, 0.6151, 0.9828, 0.6151, 0.9828, 0.6151, 0.9829, 0.6151, 0.9829, 0.6151, 0.9829, 0.6151, 0.9829, 0.6151, 0.9829, 0.6151, 0.9829, 0.6151, 0.9829, 0.6151, 0.9829, 0.6151, 0.9829, 0.6151, 0.9828, 0.6151, 0.9829, 0.6151, 0.9829, 0.6151, 0.9828, 0.6151, 0.9829, 0.6151, 0.9829, 0.6151, 0.9829, 0.6151, 0.9829, 0.6151, 0.9829, 0.6151, 0.9829, 0.6151, 0.9829, 0.6151, 0.9829, 0.6151, 0.9829, 0.6151, 0.9829, 0.6151, 0.9829, 0.6151, 0.9829, 0.6151, 0.9828, 0.6151, 0.9829, 0.6151, 0.9829, 0.6151, 0.9828, 0.6151, 0.9829, 0.6151, 0.9829, 0.6151, 0.9829, 0.6151, 0.9829, 0.62, 0.9881, 0.6201, 0.9881, 0.6201, 0.9882, 0.62, 0.9882, 0.62, 0.9882, 0.6201, 0.9882, 0.6201, 0.9883, 0.62, 0.9883, 0.62, 0.9883, 0.6201, 0.9883, 0.6201, 0.9884, 0.62, 0.9884, 0.62, 0.9884, 0.6201, 0.9884, 0.6201, 0.9885, 0.62, 0.9885, 0.6201, 0.9883, 0.6202, 0.9883, 0.6202, 0.9884, 0.6201, 0.9884, 0.62, 0.9881, 0.6201, 0.9881, 0.6201, 0.9882, 0.62, 0.9882, 0.62, 0.9882, 0.6201, 0.9882, 0.6201, 0.9883, 0.62, 0.9883, 0.62, 0.9883, 0.6201, 0.9883, 0.6201, 0.9884, 0.62, 0.9884, 0.62, 0.9884, 0.6201, 0.9884, 0.6201, 0.9885, 0.62, 0.9885, 0.6201, 0.9883, 0.6202, 0.9883, 0.6202, 0.9884, 0.6201, 0.9884, 0.62, 0.9881, 0.6201, 0.9881, 0.6201, 0.9882, 0.62, 0.9882, 0.62, 0.9882, 0.6201, 0.9882, 0.6201, 0.9883, 0.62, 0.9883, 0.62, 0.9883, 0.6201, 0.9883, 0.6201, 0.9884, 0.62, 0.9884, 0.62, 0.9884, 0.6201, 0.9884, 0.6201, 0.9885, 0.62, 0.9885, 0.6201, 0.9883, 0.6202, 0.9883, 0.6202, 0.9884, 0.6201, 0.9884, 0.62, 0.9881, 0.6201, 0.9881, 0.6201, 0.9882, 0.62, 0.9882, 0.62, 0.9882, 0.6201, 0.9882, 0.6201, 0.9883, 0.62, 0.9883, 0.62, 0.9883, 0.6201, 0.9883, 0.6201, 0.9884, 0.62, 0.9884, 0.62, 0.9884, 0.6201, 0.9884, 0.6201, 0.9885, 0.62, 0.9885, 0.6201, 0.9883, 0.6202, 0.9883, 0.6202, 0.9884, 0.6201, 0.9884, 0.62, 0.9881, 0.6201, 0.9881, 0.6201, 0.9882, 0.62, 0.9882, 0.62, 0.9882, 0.6201, 0.9882, 0.6201, 0.9883, 0.62, 0.9883, 0.62, 0.9883, 0.6201, 0.9883, 0.6201, 0.9884, 0.62, 0.9884, 0.62, 0.9884, 0.6201, 0.9884, 0.6201, 0.9885, 0.62, 0.9885, 0.6201, 0.9883, 0.6202, 0.9883, 0.6202, 0.9884, 0.6201, 0.9884])
me_cube_184.materials.append(mat_texture)
me_cube_184.update()

# ---- objects
ob_building_2_extra__brown = bpy.data.objects.new('Building_2_Extra (Brown)', me_cube_184)

# ---- transforms, parenting, visibility, modifiers, constraints
ob_building_2_extra__brown.location = (0.0, 0.0, 0.0)

# ---- collection membership
col_collection.objects.link(ob_building_2_extra__brown)

# ---- scene / render settings (as saved in the file)
scene.frame_start = 1; scene.frame_end = 250; scene.frame_set(1)
scene.render.engine = 'BLENDER_EEVEE_NEXT'
scene.cycles.sampling_pattern = 'TABULATED_SOBOL'
scene.cycles.use_light_tree = False
scene.view_settings.view_transform = 'Filmic'
bpy.context.view_layer.update()

# ---- added for rendering (the .blend has no active camera and no usable light): camera, sun
cam_auto = bpy.data.cameras.new('AutoCamera')
cam_auto.lens = 50.0
cam_auto.sensor_width = 36.0
cam_auto.clip_end = 1000.0
ob_auto_camera = bpy.data.objects.new('AutoCamera', cam_auto)
scene.collection.objects.link(ob_auto_camera)
ob_auto_camera.location = (2.51178, -3.01413, 2.75942)
ob_auto_camera.rotation_euler = (1.09748, -7.21219e-08, 0.694738)
scene.camera = ob_auto_camera
light_auto_sun = bpy.data.lights.new('AutoSun', 'SUN')
light_auto_sun.energy = 3.0
light_auto_sun.angle = 0.0523599
ob_auto_sun = bpy.data.objects.new('AutoSun', light_auto_sun)
scene.collection.objects.link(ob_auto_sun)
ob_auto_sun.rotation_euler = (0.872665, 0.174533, 0.523599)
bpy.context.view_layer.update()
